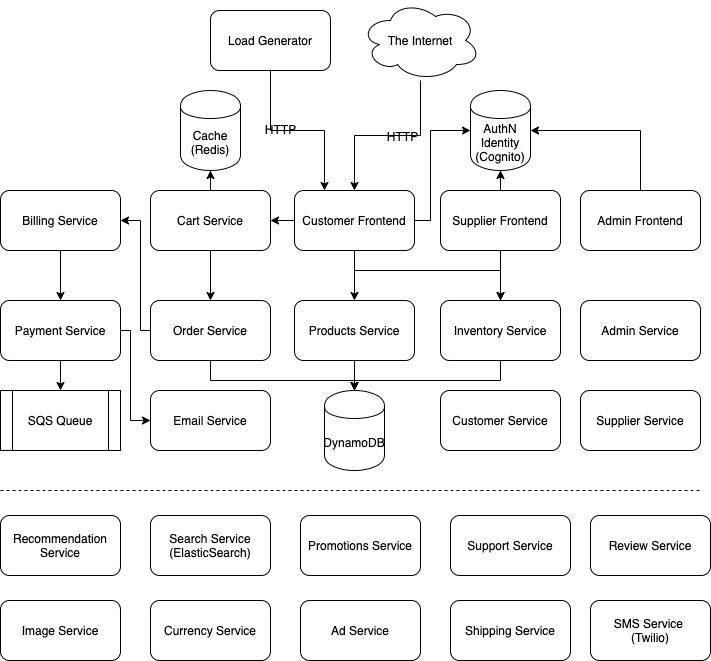

The diagram above was exported from draw.io. Its source (the exported page's mxGraphModel, read from the mxfile embedded in the PNG):
<mxGraphModel dx="1594" dy="722" grid="1" gridSize="10" guides="1" tooltips="1" connect="1" arrows="1" fold="1" page="1" pageScale="1" pageWidth="827" pageHeight="1169" math="0" shadow="0">
  <root>
    <mxCell id="0" />
    <mxCell id="1" parent="0" />
    <mxCell id="d2K8AGIBSElI8v7QUQqm-14" style="edgeStyle=orthogonalEdgeStyle;rounded=0;orthogonalLoop=1;jettySize=auto;html=1;entryX=0.5;entryY=0;entryDx=0;entryDy=0;" edge="1" parent="1" source="d2K8AGIBSElI8v7QUQqm-1" target="d2K8AGIBSElI8v7QUQqm-2">
      <mxGeometry relative="1" as="geometry" />
    </mxCell>
    <mxCell id="d2K8AGIBSElI8v7QUQqm-15" value="HTTP" style="text;html=1;align=center;verticalAlign=middle;resizable=0;points=[];" vertex="1" connectable="0" parent="d2K8AGIBSElI8v7QUQqm-14">
      <mxGeometry x="-0.16" relative="1" as="geometry">
        <mxPoint as="offset" />
      </mxGeometry>
    </mxCell>
    <mxCell id="d2K8AGIBSElI8v7QUQqm-1" value="The Internet" style="ellipse;shape=cloud;whiteSpace=wrap;html=1;" vertex="1" parent="1">
      <mxGeometry x="420" y="10" width="120" height="80" as="geometry" />
    </mxCell>
    <mxCell id="d2K8AGIBSElI8v7QUQqm-36" style="edgeStyle=orthogonalEdgeStyle;rounded=0;orthogonalLoop=1;jettySize=auto;html=1;entryX=0.5;entryY=0;entryDx=0;entryDy=0;" edge="1" parent="1" source="d2K8AGIBSElI8v7QUQqm-2" target="d2K8AGIBSElI8v7QUQqm-5">
      <mxGeometry relative="1" as="geometry" />
    </mxCell>
    <mxCell id="d2K8AGIBSElI8v7QUQqm-43" style="edgeStyle=orthogonalEdgeStyle;rounded=0;orthogonalLoop=1;jettySize=auto;html=1;entryX=1;entryY=0.5;entryDx=0;entryDy=0;" edge="1" parent="1" source="d2K8AGIBSElI8v7QUQqm-2" target="d2K8AGIBSElI8v7QUQqm-18">
      <mxGeometry relative="1" as="geometry" />
    </mxCell>
    <mxCell id="d2K8AGIBSElI8v7QUQqm-45" style="edgeStyle=orthogonalEdgeStyle;rounded=0;orthogonalLoop=1;jettySize=auto;html=1;entryX=0.5;entryY=0;entryDx=0;entryDy=0;" edge="1" parent="1" source="d2K8AGIBSElI8v7QUQqm-2" target="d2K8AGIBSElI8v7QUQqm-25">
      <mxGeometry relative="1" as="geometry">
        <Array as="points">
          <mxPoint x="414" y="280" />
          <mxPoint x="560" y="280" />
        </Array>
      </mxGeometry>
    </mxCell>
    <mxCell id="d2K8AGIBSElI8v7QUQqm-74" style="edgeStyle=orthogonalEdgeStyle;rounded=0;orthogonalLoop=1;jettySize=auto;html=1;entryX=0;entryY=0.5;entryDx=0;entryDy=0;" edge="1" parent="1" source="d2K8AGIBSElI8v7QUQqm-2" target="d2K8AGIBSElI8v7QUQqm-21">
      <mxGeometry relative="1" as="geometry">
        <Array as="points">
          <mxPoint x="490" y="230" />
          <mxPoint x="490" y="140" />
        </Array>
      </mxGeometry>
    </mxCell>
    <mxCell id="d2K8AGIBSElI8v7QUQqm-2" value="Customer Frontend" style="rounded=1;whiteSpace=wrap;html=1;" vertex="1" parent="1">
      <mxGeometry x="354" y="200" width="120" height="60" as="geometry" />
    </mxCell>
    <mxCell id="d2K8AGIBSElI8v7QUQqm-83" style="edgeStyle=orthogonalEdgeStyle;rounded=0;orthogonalLoop=1;jettySize=auto;html=1;entryX=0.25;entryY=0;entryDx=0;entryDy=0;" edge="1" parent="1" source="d2K8AGIBSElI8v7QUQqm-3" target="d2K8AGIBSElI8v7QUQqm-2">
      <mxGeometry relative="1" as="geometry" />
    </mxCell>
    <mxCell id="d2K8AGIBSElI8v7QUQqm-84" value="HTTP" style="text;html=1;align=center;verticalAlign=middle;resizable=0;points=[];" vertex="1" connectable="0" parent="d2K8AGIBSElI8v7QUQqm-83">
      <mxGeometry x="-0.3333" y="9" relative="1" as="geometry">
        <mxPoint as="offset" />
      </mxGeometry>
    </mxCell>
    <mxCell id="d2K8AGIBSElI8v7QUQqm-3" value="Load Generator" style="rounded=1;whiteSpace=wrap;html=1;" vertex="1" parent="1">
      <mxGeometry x="270" y="20" width="120" height="60" as="geometry" />
    </mxCell>
    <mxCell id="d2K8AGIBSElI8v7QUQqm-4" value="Image Service" style="rounded=1;whiteSpace=wrap;html=1;" vertex="1" parent="1">
      <mxGeometry x="60" y="610" width="120" height="60" as="geometry" />
    </mxCell>
    <mxCell id="d2K8AGIBSElI8v7QUQqm-47" style="edgeStyle=orthogonalEdgeStyle;rounded=0;orthogonalLoop=1;jettySize=auto;html=1;entryX=0.5;entryY=0;entryDx=0;entryDy=0;" edge="1" parent="1" source="d2K8AGIBSElI8v7QUQqm-5" target="d2K8AGIBSElI8v7QUQqm-30">
      <mxGeometry relative="1" as="geometry" />
    </mxCell>
    <mxCell id="d2K8AGIBSElI8v7QUQqm-5" value="Products Service" style="rounded=1;whiteSpace=wrap;html=1;" vertex="1" parent="1">
      <mxGeometry x="354" y="310" width="120" height="60" as="geometry" />
    </mxCell>
    <mxCell id="d2K8AGIBSElI8v7QUQqm-7" value="Recommendation Service" style="rounded=1;whiteSpace=wrap;html=1;" vertex="1" parent="1">
      <mxGeometry x="60" y="525" width="120" height="60" as="geometry" />
    </mxCell>
    <mxCell id="d2K8AGIBSElI8v7QUQqm-75" style="edgeStyle=orthogonalEdgeStyle;rounded=0;orthogonalLoop=1;jettySize=auto;html=1;entryX=1;entryY=0.5;entryDx=0;entryDy=0;" edge="1" parent="1" source="d2K8AGIBSElI8v7QUQqm-8" target="d2K8AGIBSElI8v7QUQqm-21">
      <mxGeometry relative="1" as="geometry">
        <Array as="points">
          <mxPoint x="700" y="140" />
        </Array>
      </mxGeometry>
    </mxCell>
    <mxCell id="d2K8AGIBSElI8v7QUQqm-8" value="Admin Frontend" style="rounded=1;whiteSpace=wrap;html=1;" vertex="1" parent="1">
      <mxGeometry x="640" y="200" width="120" height="60" as="geometry" />
    </mxCell>
    <mxCell id="d2K8AGIBSElI8v7QUQqm-11" value="Cache (Redis)" style="shape=cylinder;whiteSpace=wrap;html=1;boundedLbl=1;backgroundOutline=1;" vertex="1" parent="1">
      <mxGeometry x="240" y="100" width="60" height="80" as="geometry" />
    </mxCell>
    <mxCell id="d2K8AGIBSElI8v7QUQqm-49" style="edgeStyle=orthogonalEdgeStyle;rounded=0;orthogonalLoop=1;jettySize=auto;html=1;" edge="1" parent="1" source="d2K8AGIBSElI8v7QUQqm-12" target="d2K8AGIBSElI8v7QUQqm-30">
      <mxGeometry relative="1" as="geometry">
        <Array as="points">
          <mxPoint x="270" y="390" />
          <mxPoint x="414" y="390" />
        </Array>
      </mxGeometry>
    </mxCell>
    <mxCell id="d2K8AGIBSElI8v7QUQqm-87" style="edgeStyle=orthogonalEdgeStyle;rounded=0;orthogonalLoop=1;jettySize=auto;html=1;entryX=1;entryY=0.5;entryDx=0;entryDy=0;" edge="1" parent="1" source="d2K8AGIBSElI8v7QUQqm-12" target="d2K8AGIBSElI8v7QUQqm-27">
      <mxGeometry relative="1" as="geometry">
        <Array as="points">
          <mxPoint x="200" y="340" />
          <mxPoint x="200" y="230" />
        </Array>
      </mxGeometry>
    </mxCell>
    <mxCell id="d2K8AGIBSElI8v7QUQqm-12" value="Order Service" style="rounded=1;whiteSpace=wrap;html=1;" vertex="1" parent="1">
      <mxGeometry x="210" y="310" width="120" height="60" as="geometry" />
    </mxCell>
    <mxCell id="d2K8AGIBSElI8v7QUQqm-41" style="edgeStyle=orthogonalEdgeStyle;rounded=0;orthogonalLoop=1;jettySize=auto;html=1;" edge="1" parent="1" source="d2K8AGIBSElI8v7QUQqm-18" target="d2K8AGIBSElI8v7QUQqm-11">
      <mxGeometry relative="1" as="geometry" />
    </mxCell>
    <mxCell id="d2K8AGIBSElI8v7QUQqm-44" style="edgeStyle=orthogonalEdgeStyle;rounded=0;orthogonalLoop=1;jettySize=auto;html=1;" edge="1" parent="1" source="d2K8AGIBSElI8v7QUQqm-18" target="d2K8AGIBSElI8v7QUQqm-12">
      <mxGeometry relative="1" as="geometry" />
    </mxCell>
    <mxCell id="d2K8AGIBSElI8v7QUQqm-18" value="Cart Service" style="rounded=1;whiteSpace=wrap;html=1;" vertex="1" parent="1">
      <mxGeometry x="210" y="200" width="120" height="60" as="geometry" />
    </mxCell>
    <mxCell id="d2K8AGIBSElI8v7QUQqm-20" value="Admin Service" style="rounded=1;whiteSpace=wrap;html=1;" vertex="1" parent="1">
      <mxGeometry x="640" y="310" width="120" height="60" as="geometry" />
    </mxCell>
    <mxCell id="d2K8AGIBSElI8v7QUQqm-21" value="AuthN Identity&lt;br&gt;(Cognito)" style="shape=cylinder;whiteSpace=wrap;html=1;boundedLbl=1;backgroundOutline=1;" vertex="1" parent="1">
      <mxGeometry x="530" y="100" width="60" height="80" as="geometry" />
    </mxCell>
    <mxCell id="d2K8AGIBSElI8v7QUQqm-48" style="edgeStyle=orthogonalEdgeStyle;rounded=0;orthogonalLoop=1;jettySize=auto;html=1;" edge="1" parent="1" source="d2K8AGIBSElI8v7QUQqm-25" target="d2K8AGIBSElI8v7QUQqm-30">
      <mxGeometry relative="1" as="geometry">
        <Array as="points">
          <mxPoint x="560" y="390" />
          <mxPoint x="414" y="390" />
        </Array>
      </mxGeometry>
    </mxCell>
    <mxCell id="d2K8AGIBSElI8v7QUQqm-25" value="Inventory Service" style="rounded=1;whiteSpace=wrap;html=1;" vertex="1" parent="1">
      <mxGeometry x="500" y="310" width="120" height="60" as="geometry" />
    </mxCell>
    <mxCell id="d2K8AGIBSElI8v7QUQqm-88" style="edgeStyle=orthogonalEdgeStyle;rounded=0;orthogonalLoop=1;jettySize=auto;html=1;entryX=0.5;entryY=0;entryDx=0;entryDy=0;" edge="1" parent="1" source="d2K8AGIBSElI8v7QUQqm-27" target="d2K8AGIBSElI8v7QUQqm-31">
      <mxGeometry relative="1" as="geometry" />
    </mxCell>
    <mxCell id="d2K8AGIBSElI8v7QUQqm-27" value="Billing Service" style="rounded=1;whiteSpace=wrap;html=1;" vertex="1" parent="1">
      <mxGeometry x="60" y="200" width="120" height="60" as="geometry" />
    </mxCell>
    <mxCell id="d2K8AGIBSElI8v7QUQqm-37" style="edgeStyle=orthogonalEdgeStyle;rounded=0;orthogonalLoop=1;jettySize=auto;html=1;entryX=0.5;entryY=0;entryDx=0;entryDy=0;" edge="1" parent="1" source="d2K8AGIBSElI8v7QUQqm-28" target="d2K8AGIBSElI8v7QUQqm-25">
      <mxGeometry relative="1" as="geometry" />
    </mxCell>
    <mxCell id="d2K8AGIBSElI8v7QUQqm-77" style="edgeStyle=orthogonalEdgeStyle;rounded=0;orthogonalLoop=1;jettySize=auto;html=1;" edge="1" parent="1" source="d2K8AGIBSElI8v7QUQqm-28" target="d2K8AGIBSElI8v7QUQqm-21">
      <mxGeometry relative="1" as="geometry" />
    </mxCell>
    <mxCell id="d2K8AGIBSElI8v7QUQqm-28" value="Supplier Frontend" style="rounded=1;whiteSpace=wrap;html=1;" vertex="1" parent="1">
      <mxGeometry x="500" y="200" width="120" height="60" as="geometry" />
    </mxCell>
    <mxCell id="d2K8AGIBSElI8v7QUQqm-30" value="DynamoDB" style="shape=cylinder;whiteSpace=wrap;html=1;boundedLbl=1;backgroundOutline=1;" vertex="1" parent="1">
      <mxGeometry x="384" y="400" width="60" height="80" as="geometry" />
    </mxCell>
    <mxCell id="d2K8AGIBSElI8v7QUQqm-69" style="edgeStyle=orthogonalEdgeStyle;rounded=0;orthogonalLoop=1;jettySize=auto;html=1;" edge="1" parent="1" source="d2K8AGIBSElI8v7QUQqm-31" target="d2K8AGIBSElI8v7QUQqm-68">
      <mxGeometry relative="1" as="geometry" />
    </mxCell>
    <mxCell id="d2K8AGIBSElI8v7QUQqm-82" style="edgeStyle=orthogonalEdgeStyle;rounded=0;orthogonalLoop=1;jettySize=auto;html=1;entryX=0;entryY=0.5;entryDx=0;entryDy=0;" edge="1" parent="1" source="d2K8AGIBSElI8v7QUQqm-31" target="d2K8AGIBSElI8v7QUQqm-34">
      <mxGeometry relative="1" as="geometry">
        <Array as="points">
          <mxPoint x="190" y="340" />
          <mxPoint x="190" y="430" />
        </Array>
      </mxGeometry>
    </mxCell>
    <mxCell id="d2K8AGIBSElI8v7QUQqm-31" value="Payment Service" style="rounded=1;whiteSpace=wrap;html=1;" vertex="1" parent="1">
      <mxGeometry x="60" y="310" width="120" height="60" as="geometry" />
    </mxCell>
    <mxCell id="d2K8AGIBSElI8v7QUQqm-32" value="Promotions Service" style="rounded=1;whiteSpace=wrap;html=1;" vertex="1" parent="1">
      <mxGeometry x="360" y="525" width="120" height="60" as="geometry" />
    </mxCell>
    <mxCell id="d2K8AGIBSElI8v7QUQqm-34" value="Email Service" style="rounded=1;whiteSpace=wrap;html=1;" vertex="1" parent="1">
      <mxGeometry x="210" y="400" width="120" height="60" as="geometry" />
    </mxCell>
    <mxCell id="d2K8AGIBSElI8v7QUQqm-46" value="Supplier Service" style="rounded=1;whiteSpace=wrap;html=1;" vertex="1" parent="1">
      <mxGeometry x="640" y="400" width="120" height="60" as="geometry" />
    </mxCell>
    <mxCell id="d2K8AGIBSElI8v7QUQqm-59" value="SMS Service &lt;br&gt;(Twilio)" style="rounded=1;whiteSpace=wrap;html=1;" vertex="1" parent="1">
      <mxGeometry x="650" y="610" width="120" height="60" as="geometry" />
    </mxCell>
    <mxCell id="d2K8AGIBSElI8v7QUQqm-60" value="Support Service" style="rounded=1;whiteSpace=wrap;html=1;" vertex="1" parent="1">
      <mxGeometry x="510" y="525" width="120" height="60" as="geometry" />
    </mxCell>
    <mxCell id="d2K8AGIBSElI8v7QUQqm-61" value="Ad Service" style="rounded=1;whiteSpace=wrap;html=1;" vertex="1" parent="1">
      <mxGeometry x="360" y="610" width="120" height="60" as="geometry" />
    </mxCell>
    <mxCell id="d2K8AGIBSElI8v7QUQqm-62" value="Review Service" style="rounded=1;whiteSpace=wrap;html=1;" vertex="1" parent="1">
      <mxGeometry x="650" y="525" width="120" height="60" as="geometry" />
    </mxCell>
    <mxCell id="d2K8AGIBSElI8v7QUQqm-63" value="Currency Service" style="rounded=1;whiteSpace=wrap;html=1;" vertex="1" parent="1">
      <mxGeometry x="210" y="610" width="120" height="60" as="geometry" />
    </mxCell>
    <mxCell id="d2K8AGIBSElI8v7QUQqm-66" value="Search Service (ElasticSearch)" style="rounded=1;whiteSpace=wrap;html=1;" vertex="1" parent="1">
      <mxGeometry x="210" y="525" width="120" height="60" as="geometry" />
    </mxCell>
    <mxCell id="d2K8AGIBSElI8v7QUQqm-68" value="SQS Queue" style="shape=process;whiteSpace=wrap;html=1;backgroundOutline=1;" vertex="1" parent="1">
      <mxGeometry x="60" y="400" width="120" height="60" as="geometry" />
    </mxCell>
    <mxCell id="d2K8AGIBSElI8v7QUQqm-70" value="" style="endArrow=none;dashed=1;html=1;" edge="1" parent="1">
      <mxGeometry width="50" height="50" relative="1" as="geometry">
        <mxPoint x="60" y="500" as="sourcePoint" />
        <mxPoint x="760" y="500" as="targetPoint" />
      </mxGeometry>
    </mxCell>
    <mxCell id="d2K8AGIBSElI8v7QUQqm-71" value="Shipping Service" style="rounded=1;whiteSpace=wrap;html=1;" vertex="1" parent="1">
      <mxGeometry x="510" y="610" width="120" height="60" as="geometry" />
    </mxCell>
    <mxCell id="d2K8AGIBSElI8v7QUQqm-76" style="edgeStyle=orthogonalEdgeStyle;rounded=0;orthogonalLoop=1;jettySize=auto;html=1;exitX=0.5;exitY=1;exitDx=0;exitDy=0;" edge="1" parent="1" source="d2K8AGIBSElI8v7QUQqm-21" target="d2K8AGIBSElI8v7QUQqm-21">
      <mxGeometry relative="1" as="geometry" />
    </mxCell>
    <mxCell id="d2K8AGIBSElI8v7QUQqm-86" value="Customer Service" style="rounded=1;whiteSpace=wrap;html=1;" vertex="1" parent="1">
      <mxGeometry x="500" y="400" width="120" height="60" as="geometry" />
    </mxCell>
  </root>
</mxGraphModel>